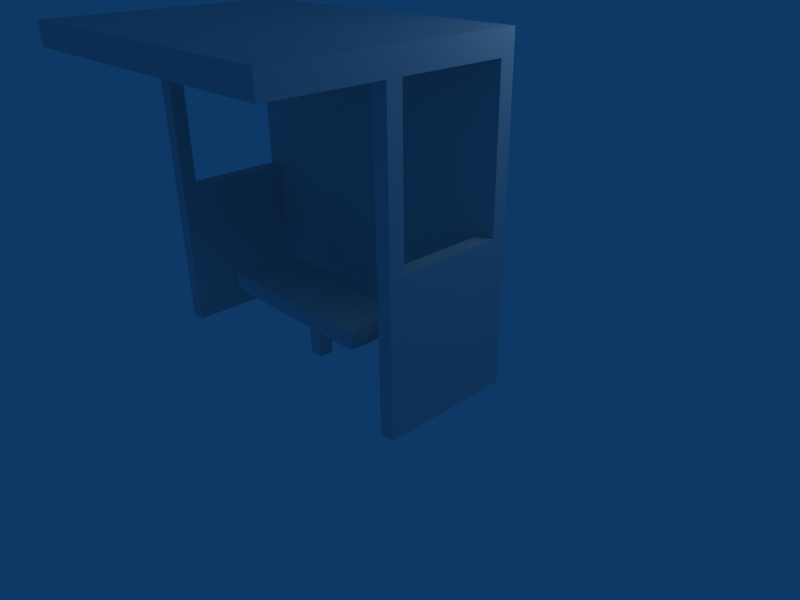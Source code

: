 # Source: bus_shelter_001.blend  (saved by Blender 5.0.119; exported with 4.5.12 LTS)
import bpy
from mathutils import Matrix  # noqa: F401  (used for matrix-valued properties, if any)

bpy.ops.wm.read_factory_settings(use_empty=True)
scene = bpy.context.scene
scene.name = 'Scene'

# ---- collections
col_collection_1 = bpy.data.collections.new('Collection 1'); scene.collection.children.link(col_collection_1)
col_collection_4 = bpy.data.collections.new('Collection 4'); scene.collection.children.link(col_collection_4)
col_collection_4.hide_render = True
col_collection_4.hide_viewport = True

# ---- world
world_world = bpy.data.worlds.new('World'); scene.world = world_world
world_world.use_nodes = True; world_world.node_tree.nodes.clear()
_N = world_world.node_tree.nodes; _L = world_world.node_tree.links
n0 = _N.new('ShaderNodeOutputWorld'); n0.name = 'World Output'; n0.location = (280, 0)
n1 = _N.new('ShaderNodeBackground'); n1.name = 'Background'; n1.location = (0, 0)
n1.inputs[0].default_value = (0.05656, 0.2208, 0.4, 1.0)
n2 = _N.new('NodeFrame'); n2.name = 'Frame'; n2.location = (0, 0)
n2.label = 'Versioning: Use Nodes was removed'
n2.width = 150
n0.parent = n2
n1.parent = n2
_L.new(n1.outputs[0], n0.inputs[0])
n0.is_active_output = True
world_world.color = (0.05656, 0.2208, 0.4)
world_world.use_sun_shadow = False
world_world.sun_shadow_jitter_overblur = 0.0
world_world.cycles.sampling_method = 'MANUAL'
world_world.cycles.sample_map_resolution = 256

# ---- cameras
cam_camera = bpy.data.cameras.new('Camera')
cam_camera.passepartout_alpha = 0.2
cam_camera.clip_end = 100.0
cam_camera.lens = 35.0
cam_camera.ortho_scale = 7.314
cam_camera.show_passepartout = False
cam_camera.show_safe_areas = True
cam_camera.dof.focus_distance = 0.0
cam_camera.dof.aperture_fstop = 128.0

# ---- lights
light_spot = bpy.data.lights.new('Spot', 'POINT')
light_spot.transmission_factor = 0.0
light_spot.cutoff_distance = 30.0
light_spot.energy = 100.0
light_spot.shadow_buffer_clip_start = 1.001
light_spot.shadow_soft_size = 1.0
light_spot.shadow_maximum_resolution = 0.006
light_spot.use_absolute_resolution = True
light_spot.cycles.use_multiple_importance_sampling = False

# ---- meshes
me_bus_shelter = bpy.data.meshes.new('bus_shelter')
me_bus_shelter.from_pydata([(1.533, -0.7382, 0.65), (1.533, -1.262, 0.65), (-1.533, -1.262, 0.65), (-1.533, -0.7382, 0.65), (1.533, -0.7382, 0.95), (-1.533, -0.7382, 0.95), (-1.533, -1.262, 0.95), (1.533, -1.262, 0.95), (1.894, -0.7382, 0.8), (1.894, -1.262, 0.8), (1.533, -1.5, 0.8), (-1.533, -1.5, 0.8), (-1.894, -1.262, 0.8), (-1.894, -0.7382, 0.8), (1.533, -0.5, 0.8), (-1.533, -0.5, 0.8), (1.842, -0.7382, 0.6844), (1.842, -1.262, 0.6844), (1.533, -1.466, 0.6844), (-1.533, -1.466, 0.6844), (-1.842, -0.7382, 0.6844), (-1.842, -1.262, 0.6844), (1.533, -0.5344, 0.6844), (-1.533, -0.5344, 0.6844), (1.533, -0.5344, 0.9156), (-1.533, -0.5344, 0.9156), (-1.842, -1.262, 0.9156), (-1.842, -0.7382, 0.9156), (-1.533, -1.466, 0.9156), (1.533, -1.466, 0.9156), (1.842, -1.262, 0.9156), (1.842, -0.7382, 0.9156), (1.842, -0.5344, 0.8), (1.842, -1.466, 0.8), (-1.842, -1.466, 0.8), (-1.842, -0.5344, 0.8), (1.824, -0.5459, 0.6959), (1.824, -1.454, 0.6959), (-1.824, -1.454, 0.6959), (-1.824, -0.5459, 0.6959), (1.824, -0.5459, 0.9041), (-1.824, -0.5459, 0.9041), (-1.824, -1.454, 0.9041), (1.824, -1.454, 0.9041), (3.612e-07, -1.262, 0.65), (3.612e-07, -0.7382, 0.65), (0.1515, -0.9, -0.02), (0.1515, -0.9, 0.72), (-0.1515, -0.9, 0.72), (-0.1515, -0.9, -0.02), (0.1515, -1.1, -0.02), (0.1515, -1.1, 0.72), (-0.1515, -1.1, 0.72), (-0.1515, -1.1, -0.02), (3.0, 0.1, 0.0), (3.0, -0.1, 0.0), (-3.0, -0.1, 0.0), (-3.0, 0.1, 0.0), (3.0, 0.1, 2.0), (3.0, -0.1, 2.0), (-3.0, -0.1, 2.0), (-3.303, 0.1, 2.0), (-3.303, 0.1, -4.516e-07), (-3.303, -0.09999, -4.516e-07), (3.303, -0.1, 3.612e-08), (3.303, 0.1, 3.612e-08), (-3.303, -1.5, -4.516e-07), (-3.303, -1.5, 2.0), (-3.0, -1.5, 2.0), (-3.0, -1.5, -8.315e-12), (3.303, -1.5, 9.295e-09), (3.303, -1.5, 2.0), (3.0, -1.5, 2.0), (3.0, -1.5, -2.683e-08), (-3.0, 0.1, 2.0), (-3.303, -0.09999, 2.0), (3.303, 0.1, 2.0), (3.303, -0.1, 2.0), (-3.0, -0.1, 4.0), (-3.0, 0.1, 4.0), (-3.303, 0.1, 4.0), (3.303, 0.1, 4.0), (3.303, -0.1, 4.0), (3.0, -0.1, 4.0), (3.0, 0.1, 4.0), (3.0, -1.7, -2.981e-08), (3.0, -1.7, 2.0), (3.303, -1.7, 2.0), (3.303, -1.7, 6.313e-09), (-3.0, -1.7, -2.99e-09), (-3.0, -1.7, 2.0), (-3.303, -1.7, 2.0), (-3.303, -1.7, -4.545e-07), (-3.303, -1.7, 4.0), (-3.0, -1.7, 4.0), (3.303, -1.7, 4.0), (3.0, -1.7, 4.0), (3.0, -1.5, 4.0), (3.303, -1.5, 4.0), (-3.0, -1.5, 4.0), (-3.303, -1.5, 4.0), (-3.303, -0.09999, 4.0), (3.0, -0.1, 4.3), (3.0, 0.1, 4.3), (3.303, 0.1, 4.3), (3.303, -0.1, 4.3), (-3.0, -0.1, 4.3), (-3.303, -0.09999, 4.3), (-3.303, 0.1, 4.3), (-3.0, 0.1, 4.3), (-3.303, -3.1, 4.3), (-3.303, -3.1, 4.0), (-3.0, -3.1, 4.3), (-3.0, -3.1, 4.0), (3.0, -3.1, 4.3), (3.303, -3.1, 4.3), (3.303, -3.1, 4.0), (3.0, -3.1, 4.0)], [], [(0, 1, 44, 45), (4, 5, 6, 7), (1, 0, 16, 17), (19, 2, 44), (3, 2, 21, 20), (22, 0, 45), (5, 4, 24, 25), (5, 27, 26, 6), (7, 6, 28, 29), (4, 7, 30, 31), (9, 8, 31, 30), (9, 17, 16, 8), (11, 10, 29, 28), (11, 19, 18, 10), (13, 12, 26, 27), (13, 20, 21, 12), (15, 14, 22, 23), (14, 15, 25, 24), (0, 22, 36, 16), (1, 17, 37, 18), (2, 19, 38, 21), (3, 20, 39, 23), (4, 31, 40, 24), (5, 25, 41, 27), (6, 26, 42, 28), (7, 29, 43, 30), (8, 16, 36, 32), (8, 32, 40, 31), (9, 30, 43, 33), (9, 33, 37, 17), (10, 18, 37, 33), (10, 33, 43, 29), (11, 28, 42, 34), (11, 34, 38, 19), (12, 21, 38, 34), (12, 34, 42, 26), (13, 27, 41, 35), (13, 35, 39, 20), (14, 24, 40, 32), (14, 32, 36, 22), (15, 23, 39, 35), (15, 35, 41, 25), (45, 3, 23), (45, 23, 22), (44, 1, 18), (44, 18, 19), (44, 2, 3, 45), (48, 47, 46, 49), (50, 51, 52, 53), (46, 47, 51, 50), (48, 49, 53, 52), (49, 46, 50, 53), (54, 55, 56, 57), (55, 59, 60, 56), (58, 54, 57, 74), (74, 57, 62, 61), (57, 56, 63, 62), (63, 75, 61, 62), (54, 58, 76, 65), (55, 54, 65, 64), (65, 76, 77, 64), (63, 56, 69, 66), (75, 63, 66, 67), (60, 75, 67, 68), (56, 60, 68, 69), (77, 59, 72, 71), (64, 77, 71, 70), (55, 64, 70, 73), (59, 55, 73, 72), (74, 61, 80, 79), (61, 75, 101, 80), (75, 60, 78, 101), (77, 76, 81, 82), (59, 77, 82, 83), (76, 58, 84, 81), (60, 59, 83, 78), (58, 74, 79, 84), (72, 73, 85, 86), (73, 70, 88, 85), (70, 71, 87, 88), (69, 68, 90, 89), (67, 66, 92, 91), (66, 69, 89, 92), (89, 90, 91, 92), (86, 85, 88, 87), (91, 90, 94, 93), (67, 91, 93, 100), (90, 68, 99, 94), (86, 87, 95, 96), (87, 71, 98, 95), (72, 86, 96, 97), (71, 72, 97, 98), (68, 67, 100, 99), (84, 79, 109, 103), (81, 84, 103, 104), (82, 81, 104, 105), (80, 101, 107, 108), (79, 80, 108, 109), (103, 109, 106, 102), (106, 109, 108, 107), (103, 102, 105, 104), (107, 101, 111, 110), (106, 107, 110, 112), (105, 102, 114, 115), (82, 105, 115, 116), (102, 106, 112, 114), (78, 83, 117, 113), (83, 82, 116, 117), (101, 78, 113, 111), (111, 113, 112, 110), (117, 116, 115, 114), (113, 117, 114, 112)])
_uv = me_bus_shelter.uv_layers.new(name='UVMap')
_uv.uv.foreach_set('vector', [0.2239, 0.07074, 0.2811, 0.07074, 0.2811, 0.2377, 0.2239, 0.2377, 0.08902, 0.4032, 0.08902, 0.07168, 0.1462, 0.07168, 0.1462, 0.4032, 0.2811, 0.07074, 0.2239, 0.07074, 0.2239, 0.03793, 0.2811, 0.03793, 0.3027, 0.4047, 0.2811, 0.4047, 0.2811, 0.2377, 0.2239, 0.4047, 0.2811, 0.4047, 0.2811, 0.4375, 0.2239, 0.4375, 0.2023, 0.07074, 0.2239, 0.07074, 0.2239, 0.2377, 0.08902, 0.07168, 0.08902, 0.4032, 0.06674, 0.4032, 0.06674, 0.07168, 0.08902, 0.07168, 0.08902, 0.0383, 0.1462, 0.0383, 0.1462, 0.07168, 0.1462, 0.4032, 0.1462, 0.07168, 0.1685, 0.07168, 0.1685, 0.4032, 0.08902, 0.4032, 0.1462, 0.4032, 0.1462, 0.4366, 0.08902, 0.4366, 0.1462, 0.4494, 0.08902, 0.4494, 0.08902, 0.4366, 0.1462, 0.4366, 0.1462, 0.4494, 0.1462, 0.4626, 0.08902, 0.4626, 0.08902, 0.4494, 0.1803, 0.07168, 0.1803, 0.4032, 0.1685, 0.4032, 0.1685, 0.07168, 0.1803, 0.07168, 0.1929, 0.07168, 0.1929, 0.4032, 0.1803, 0.4032, 0.08902, 0.02549, 0.1462, 0.02549, 0.1462, 0.0383, 0.08902, 0.0383, 0.08902, 0.02549, 0.08902, 0.01222, 0.1462, 0.01222, 0.1462, 0.02549, 0.05491, 0.07168, 0.05491, 0.4032, 0.04238, 0.4032, 0.04238, 0.07168, 0.05491, 0.4032, 0.05491, 0.07168, 0.06674, 0.07168, 0.06674, 0.4032, 0.2239, 0.07074, 0.2023, 0.07074, 0.2023, 0.03793, 0.2239, 0.03793, 0.2811, 0.07074, 0.2811, 0.03793, 0.3027, 0.03793, 0.3027, 0.07074, 0.2811, 0.4047, 0.3027, 0.4047, 0.3027, 0.4375, 0.2811, 0.4375, 0.2239, 0.4047, 0.2239, 0.4375, 0.2023, 0.4375, 0.2023, 0.4047, 0.08902, 0.4032, 0.08902, 0.4366, 0.06674, 0.4366, 0.06674, 0.4032, 0.08902, 0.07168, 0.06674, 0.07168, 0.06674, 0.0383, 0.08902, 0.0383, 0.1462, 0.07168, 0.1462, 0.0383, 0.1685, 0.0383, 0.1685, 0.07168, 0.1462, 0.4032, 0.1685, 0.4032, 0.1685, 0.4366, 0.1462, 0.4366, 0.08902, 0.4494, 0.08902, 0.4626, 0.06674, 0.4626, 0.06674, 0.4494, 0.08902, 0.4494, 0.06674, 0.4494, 0.06674, 0.4366, 0.08902, 0.4366, 0.1462, 0.4494, 0.1462, 0.4366, 0.1685, 0.4366, 0.1685, 0.4494, 0.1462, 0.4494, 0.1685, 0.4494, 0.1685, 0.4626, 0.1462, 0.4626, 0.1803, 0.4032, 0.1929, 0.4032, 0.1929, 0.4366, 0.1803, 0.4366, 0.1803, 0.4032, 0.1803, 0.4366, 0.1685, 0.4366, 0.1685, 0.4032, 0.1803, 0.07168, 0.1685, 0.07168, 0.1685, 0.0383, 0.1803, 0.0383, 0.1803, 0.07168, 0.1803, 0.0383, 0.1929, 0.0383, 0.1929, 0.07168, 0.1462, 0.02549, 0.1462, 0.01222, 0.1685, 0.01222, 0.1685, 0.02549, 0.1462, 0.02549, 0.1685, 0.02549, 0.1685, 0.0383, 0.1462, 0.0383, 0.08902, 0.02549, 0.08902, 0.0383, 0.06674, 0.0383, 0.06674, 0.02549, 0.08902, 0.02549, 0.06674, 0.02549, 0.06674, 0.01222, 0.08902, 0.01222, 0.05491, 0.4032, 0.06674, 0.4032, 0.06674, 0.4366, 0.05491, 0.4366, 0.05491, 0.4032, 0.05491, 0.4366, 0.04238, 0.4366, 0.04238, 0.4032, 0.05491, 0.07168, 0.04238, 0.07168, 0.04238, 0.0383, 0.05491, 0.0383, 0.05491, 0.07168, 0.05491, 0.0383, 0.06674, 0.0383, 0.06674, 0.07168, 0.2239, 0.2377, 0.2239, 0.4047, 0.2023, 0.4047, 0.2239, 0.2377, 0.2023, 0.4047, 0.2023, 0.07074, 0.2811, 0.2377, 0.2811, 0.07074, 0.3027, 0.07074, 0.2811, 0.2377, 0.3027, 0.07074, 0.3027, 0.4047, 0.2811, 0.2377, 0.2811, 0.4047, 0.2239, 0.4047, 0.2239, 0.2377, 0.3405, 0.3857, 0.3116, 0.3857, 0.3116, 0.4707, 0.3405, 0.4707, 0.399, 0.4707, 0.399, 0.3857, 0.3693, 0.3857, 0.3693, 0.4707, 0.4263, 0.4707, 0.4263, 0.3857, 0.399, 0.3857, 0.399, 0.4707, 0.3405, 0.3857, 0.3405, 0.4707, 0.3693, 0.4707, 0.3693, 0.3857, 0.342, 0.3737, 0.3671, 0.3737, 0.3671, 0.3493, 0.342, 0.3493, 0.03146, 0.5022, 0.03144, 0.4883, 0.4489, 0.4875, 0.449, 0.5014, 0.951, 0.3666, 0.951, 0.4979, 0.5572, 0.4979, 0.5572, 0.3666, 0.9509, 0.8154, 0.9509, 0.9959, 0.5571, 0.9959, 0.5571, 0.8154, 0.5571, 0.8154, 0.5571, 0.9959, 0.5372, 0.9959, 0.5372, 0.8154, 0.449, 0.5014, 0.4489, 0.4875, 0.47, 0.4873, 0.4701, 0.5013, 0.8493, 0.002681, 0.8493, 0.1773, 0.8318, 0.1773, 0.8318, 0.002681, 0.9509, 0.9959, 0.9509, 0.8154, 0.9708, 0.8154, 0.9708, 0.9959, 0.03144, 0.4883, 0.03146, 0.5022, 0.01037, 0.5023, 0.01033, 0.4883, 0.8267, 0.002681, 0.8267, 0.1773, 0.8092, 0.1773, 0.8092, 0.002681, 0.47, 0.4873, 0.4489, 0.4875, 0.448, 0.3901, 0.4691, 0.3899, 0.8493, 0.1773, 0.8493, 0.002681, 0.9715, 0.002681, 0.9715, 0.1773, 0.6617, 0.1805, 0.6617, 0.2074, 0.5649, 0.2074, 0.537, 0.1805, 0.6617, 0.002078, 0.6617, 0.1805, 0.537, 0.1805, 0.537, 0.002078, 0.3169, 0.2074, 0.3169, 0.1805, 0.4424, 0.1805, 0.4187, 0.2074, 0.8092, 0.002681, 0.8092, 0.1773, 0.6869, 0.1773, 0.6869, 0.002681, 0.03144, 0.4883, 0.01033, 0.4883, 0.01009, 0.3908, 0.0312, 0.3908, 0.3169, 0.1805, 0.3169, 0.002078, 0.4424, 0.002078, 0.4424, 0.1805, 0.5571, 0.8154, 0.5372, 0.8154, 0.5372, 0.6349, 0.5571, 0.6349, 0.8318, 0.1773, 0.8493, 0.1773, 0.8493, 0.352, 0.8318, 0.352, 0.5373, 0.4979, 0.5572, 0.4979, 0.5572, 0.6292, 0.5373, 0.6292, 0.8092, 0.1773, 0.8267, 0.1773, 0.8267, 0.352, 0.8092, 0.352, 0.951, 0.4979, 0.9709, 0.4979, 0.9709, 0.6292, 0.951, 0.6292, 0.9708, 0.8154, 0.9509, 0.8154, 0.9509, 0.6349, 0.9708, 0.6349, 0.5572, 0.4979, 0.951, 0.4979, 0.951, 0.6292, 0.5572, 0.6292, 0.9509, 0.8154, 0.5571, 0.8154, 0.5571, 0.6349, 0.9509, 0.6349, 0.4424, 0.1805, 0.4424, 0.002078, 0.4602, 0.002078, 0.4602, 0.1805, 0.0312, 0.3908, 0.01009, 0.3908, 0.01006, 0.3769, 0.03117, 0.3768, 0.6869, 0.002681, 0.6869, 0.1773, 0.6695, 0.1773, 0.6695, 0.002681, 0.537, 0.002078, 0.537, 0.1805, 0.5191, 0.1805, 0.5191, 0.002078, 0.9715, 0.1773, 0.9715, 0.002681, 0.989, 0.002681, 0.989, 0.1773, 0.4691, 0.3899, 0.448, 0.3901, 0.4479, 0.3762, 0.469, 0.376, 0.5191, 0.002078, 0.5191, 0.1805, 0.4921, 0.1805, 0.4921, 0.002078, 0.4602, 0.1805, 0.4602, 0.002078, 0.4872, 0.002078, 0.4872, 0.1805, 0.4921, 0.1805, 0.5191, 0.1805, 0.5191, 0.3589, 0.4921, 0.3589, 0.9715, 0.1773, 0.989, 0.1773, 0.989, 0.352, 0.9715, 0.352, 0.5191, 0.1805, 0.537, 0.1805, 0.537, 0.3589, 0.5191, 0.3589, 0.4602, 0.1805, 0.4872, 0.1805, 0.4872, 0.3589, 0.4602, 0.3589, 0.6695, 0.1773, 0.6869, 0.1773, 0.6869, 0.352, 0.6695, 0.352, 0.4424, 0.1805, 0.4602, 0.1805, 0.4602, 0.3589, 0.4424, 0.3589, 0.4187, 0.2074, 0.4424, 0.1805, 0.4424, 0.3589, 0.4187, 0.3589, 0.537, 0.1805, 0.5649, 0.2074, 0.5649, 0.3589, 0.537, 0.3589, 0.4675, 0.995, 0.04995, 0.995, 0.04995, 0.9742, 0.4675, 0.9742, 0.4886, 0.995, 0.4675, 0.995, 0.4675, 0.9742, 0.4886, 0.9742, 0.5077, 0.9603, 0.5077, 0.9742, 0.4886, 0.9742, 0.4886, 0.9603, 0.006196, 0.9742, 0.006196, 0.9603, 0.02886, 0.9603, 0.02886, 0.9742, 0.04995, 0.995, 0.02886, 0.995, 0.02886, 0.9742, 0.04995, 0.9742, 0.4675, 0.9742, 0.04995, 0.9742, 0.04995, 0.9603, 0.4675, 0.9603, 0.04995, 0.9603, 0.04995, 0.9742, 0.02886, 0.9742, 0.02886, 0.9603, 0.4675, 0.9742, 0.4675, 0.9603, 0.4886, 0.9603, 0.4886, 0.9742, 0.02886, 0.9603, 0.006196, 0.9603, 0.006196, 0.7515, 0.02886, 0.7515, 0.04995, 0.9603, 0.02886, 0.9603, 0.02886, 0.7515, 0.04995, 0.7515, 0.4886, 0.9603, 0.4675, 0.9603, 0.4675, 0.7515, 0.4886, 0.7515, 0.5077, 0.9603, 0.4886, 0.9603, 0.4886, 0.7515, 0.5077, 0.7515, 0.4675, 0.9603, 0.04995, 0.9603, 0.04995, 0.7515, 0.4675, 0.7515, 0.03195, 0.5077, 0.4495, 0.5077, 0.4495, 0.7165, 0.03195, 0.7165, 0.4495, 0.5077, 0.4706, 0.5077, 0.4706, 0.7165, 0.4495, 0.7165, 0.01086, 0.5077, 0.03195, 0.5077, 0.03195, 0.7165, 0.01086, 0.7165, 0.02886, 0.7306, 0.04995, 0.7306, 0.04995, 0.7515, 0.02886, 0.7515, 0.4675, 0.7306, 0.4886, 0.7306, 0.4886, 0.7515, 0.4675, 0.7515, 0.04995, 0.7306, 0.4675, 0.7306, 0.4675, 0.7515, 0.04995, 0.7515])
_ca = me_bus_shelter.color_attributes.new('Col', 'BYTE_COLOR', 'CORNER')
_ca.data.foreach_set('color', [1.0, 1.0, 1.0, 1.0, 1.0, 1.0, 1.0, 1.0, 1.0, 1.0, 1.0, 1.0, 1.0, 1.0, 1.0, 1.0, 1.0, 1.0, 1.0, 1.0, 1.0, 1.0, 1.0, 1.0, 1.0, 1.0, 1.0, 1.0, 1.0, 1.0, 1.0, 1.0, 1.0, 1.0, 1.0, 1.0, 1.0, 1.0, 1.0, 1.0, 1.0, 1.0, 1.0, 1.0, 1.0, 1.0, 1.0, 1.0, 1.0, 1.0, 1.0, 1.0, 1.0, 1.0, 1.0, 1.0, 1.0, 1.0, 1.0, 1.0, 1.0, 1.0, 1.0, 1.0, 1.0, 1.0, 1.0, 1.0, 1.0, 1.0, 1.0, 1.0, 1.0, 1.0, 1.0, 1.0, 1.0, 1.0, 1.0, 1.0, 1.0, 1.0, 1.0, 1.0, 1.0, 1.0, 1.0, 1.0, 1.0, 1.0, 1.0, 1.0, 1.0, 1.0, 1.0, 1.0, 1.0, 1.0, 1.0, 1.0, 1.0, 1.0, 1.0, 1.0, 1.0, 1.0, 1.0, 1.0, 1.0, 1.0, 1.0, 1.0, 1.0, 1.0, 1.0, 1.0, 1.0, 1.0, 1.0, 1.0, 1.0, 1.0, 1.0, 1.0, 1.0, 1.0, 1.0, 1.0, 1.0, 1.0, 1.0, 1.0, 1.0, 1.0, 1.0, 1.0, 1.0, 1.0, 1.0, 1.0, 1.0, 1.0, 1.0, 1.0, 1.0, 1.0, 1.0, 1.0, 1.0, 1.0, 1.0, 1.0, 1.0, 1.0, 1.0, 1.0, 1.0, 1.0, 1.0, 1.0, 1.0, 1.0, 1.0, 1.0, 1.0, 1.0, 1.0, 1.0, 1.0, 1.0, 1.0, 1.0, 1.0, 1.0, 1.0, 1.0, 1.0, 1.0, 1.0, 1.0, 1.0, 1.0, 1.0, 1.0, 1.0, 1.0, 1.0, 1.0, 1.0, 1.0, 1.0, 1.0, 1.0, 1.0, 1.0, 1.0, 1.0, 1.0, 1.0, 1.0, 1.0, 1.0, 1.0, 1.0, 1.0, 1.0, 1.0, 1.0, 1.0, 1.0, 1.0, 1.0, 1.0, 1.0, 1.0, 1.0, 1.0, 1.0, 1.0, 1.0, 1.0, 1.0, 1.0, 1.0, 1.0, 1.0, 1.0, 1.0, 1.0, 1.0, 1.0, 1.0, 1.0, 1.0, 1.0, 1.0, 1.0, 1.0, 1.0, 1.0, 1.0, 1.0, 1.0, 1.0, 1.0, 1.0, 1.0, 1.0, 1.0, 1.0, 1.0, 1.0, 1.0, 1.0, 1.0, 1.0, 1.0, 1.0, 1.0, 1.0, 1.0, 1.0, 1.0, 1.0, 1.0, 1.0, 1.0, 1.0, 1.0, 1.0, 1.0, 1.0, 1.0, 1.0, 1.0, 1.0, 1.0, 1.0, 1.0, 1.0, 1.0, 1.0, 1.0, 1.0, 1.0, 1.0, 1.0, 1.0, 1.0, 1.0, 1.0, 1.0, 1.0, 1.0, 1.0, 1.0, 1.0, 1.0, 1.0, 1.0, 1.0, 1.0, 1.0, 1.0, 1.0, 1.0, 1.0, 1.0, 1.0, 1.0, 1.0, 1.0, 1.0, 1.0, 1.0, 1.0, 1.0, 1.0, 1.0, 1.0, 1.0, 1.0, 1.0, 1.0, 1.0, 1.0, 1.0, 1.0, 1.0, 1.0, 1.0, 1.0, 1.0, 1.0, 1.0, 1.0, 1.0, 1.0, 1.0, 1.0, 1.0, 1.0, 1.0, 1.0, 1.0, 1.0, 1.0, 1.0, 1.0, 1.0, 1.0, 1.0, 1.0, 1.0, 1.0, 1.0, 1.0, 1.0, 1.0, 1.0, 1.0, 1.0, 1.0, 1.0, 1.0, 1.0, 1.0, 1.0, 1.0, 1.0, 1.0, 1.0, 1.0, 1.0, 1.0, 1.0, 1.0, 1.0, 1.0, 1.0, 1.0, 1.0, 1.0, 1.0, 1.0, 1.0, 1.0, 1.0, 1.0, 1.0, 1.0, 1.0, 1.0, 1.0, 1.0, 1.0, 1.0, 1.0, 1.0, 1.0, 1.0, 1.0, 1.0, 1.0, 1.0, 1.0, 1.0, 1.0, 1.0, 1.0, 1.0, 1.0, 1.0, 1.0, 1.0, 1.0, 1.0, 1.0, 1.0, 1.0, 1.0, 1.0, 1.0, 1.0, 1.0, 1.0, 1.0, 1.0, 1.0, 1.0, 1.0, 1.0, 1.0, 1.0, 1.0, 1.0, 1.0, 1.0, 1.0, 1.0, 1.0, 1.0, 1.0, 1.0, 1.0, 1.0, 1.0, 1.0, 1.0, 1.0, 1.0, 1.0, 1.0, 1.0, 1.0, 1.0, 1.0, 1.0, 1.0, 1.0, 1.0, 1.0, 1.0, 1.0, 1.0, 1.0, 1.0, 1.0, 1.0, 1.0, 1.0, 1.0, 1.0, 1.0, 1.0, 1.0, 1.0, 1.0, 1.0, 1.0, 1.0, 1.0, 1.0, 1.0, 1.0, 1.0, 1.0, 1.0, 1.0, 1.0, 1.0, 1.0, 1.0, 1.0, 1.0, 1.0, 1.0, 1.0, 1.0, 1.0, 1.0, 1.0, 1.0, 1.0, 1.0, 1.0, 1.0, 1.0, 1.0, 1.0, 1.0, 1.0, 1.0, 1.0, 1.0, 1.0, 1.0, 1.0, 1.0, 1.0, 1.0, 1.0, 1.0, 1.0, 1.0, 1.0, 1.0, 1.0, 1.0, 1.0, 1.0, 1.0, 1.0, 1.0, 1.0, 1.0, 1.0, 1.0, 1.0, 1.0, 1.0, 1.0, 1.0, 1.0, 1.0, 1.0, 1.0, 1.0, 1.0, 1.0, 1.0, 1.0, 1.0, 1.0, 1.0, 1.0, 1.0, 1.0, 1.0, 1.0, 1.0, 1.0, 1.0, 1.0, 1.0, 1.0, 1.0, 1.0, 1.0, 1.0, 1.0, 1.0, 1.0, 1.0, 1.0, 1.0, 1.0, 1.0, 1.0, 1.0, 1.0, 1.0, 1.0, 1.0, 1.0, 1.0, 1.0, 1.0, 1.0, 1.0, 1.0, 1.0, 1.0, 1.0, 1.0, 1.0, 1.0, 1.0, 1.0, 1.0, 1.0, 1.0, 1.0, 1.0, 1.0, 1.0, 1.0, 1.0, 1.0, 1.0, 1.0, 1.0, 1.0, 1.0, 1.0, 1.0, 1.0, 1.0, 1.0, 1.0, 1.0, 1.0, 1.0, 1.0, 1.0, 1.0, 1.0, 1.0, 1.0, 1.0, 1.0, 1.0, 1.0, 1.0, 1.0, 1.0, 1.0, 1.0, 1.0, 1.0, 1.0, 1.0, 1.0, 1.0, 1.0, 1.0, 1.0, 1.0, 1.0, 1.0, 1.0, 1.0, 1.0, 1.0, 1.0, 1.0, 1.0, 1.0, 1.0, 1.0, 1.0, 1.0, 1.0, 1.0, 1.0, 1.0, 1.0, 1.0, 1.0, 1.0, 1.0, 1.0, 1.0, 1.0, 1.0, 1.0, 1.0, 1.0, 1.0, 1.0, 1.0, 1.0, 1.0, 1.0, 1.0, 1.0, 1.0, 1.0, 1.0, 1.0, 1.0, 1.0, 1.0, 1.0, 1.0, 1.0, 1.0, 1.0, 1.0, 1.0, 1.0, 1.0, 1.0, 1.0, 1.0, 1.0, 1.0, 1.0, 1.0, 1.0, 1.0, 1.0, 1.0, 1.0, 1.0, 1.0, 1.0, 1.0, 1.0, 1.0, 1.0, 1.0, 1.0, 1.0, 1.0, 1.0, 1.0, 1.0, 1.0, 1.0, 1.0, 1.0, 1.0, 1.0, 1.0, 1.0, 1.0, 1.0, 1.0, 1.0, 1.0, 1.0, 1.0, 1.0, 1.0, 1.0, 1.0, 1.0, 1.0, 1.0, 1.0, 1.0, 1.0, 1.0, 1.0, 1.0, 1.0, 1.0, 1.0, 1.0, 1.0, 1.0, 1.0, 1.0, 1.0, 1.0, 1.0, 1.0, 1.0, 1.0, 1.0, 1.0, 1.0, 1.0, 1.0, 1.0, 1.0, 1.0, 1.0, 1.0, 1.0, 1.0, 1.0, 1.0, 1.0, 1.0, 1.0, 1.0, 1.0, 1.0, 1.0, 1.0, 1.0, 1.0, 1.0, 1.0, 1.0, 1.0, 1.0, 1.0, 1.0, 1.0, 1.0, 1.0, 1.0, 1.0, 1.0, 1.0, 1.0, 1.0, 1.0, 1.0, 1.0, 1.0, 1.0, 1.0, 1.0, 1.0, 1.0, 1.0, 1.0, 1.0, 1.0, 1.0, 1.0, 1.0, 1.0, 1.0, 1.0, 1.0, 1.0, 1.0, 1.0, 1.0, 1.0, 1.0, 1.0, 1.0, 1.0, 1.0, 1.0, 1.0, 1.0, 1.0, 1.0, 1.0, 1.0, 1.0, 1.0, 1.0, 1.0, 1.0, 1.0, 1.0, 1.0, 1.0, 1.0, 1.0, 1.0, 1.0, 1.0, 1.0, 1.0, 1.0, 1.0, 1.0, 1.0, 1.0, 1.0, 1.0, 1.0, 1.0, 1.0, 1.0, 1.0, 1.0, 1.0, 1.0, 1.0, 1.0, 1.0, 1.0, 1.0, 1.0, 1.0, 1.0, 1.0, 1.0, 1.0, 1.0, 1.0, 1.0, 1.0, 1.0, 1.0, 1.0, 1.0, 1.0, 1.0, 1.0, 1.0, 1.0, 1.0, 1.0, 1.0, 1.0, 1.0, 1.0, 1.0, 1.0, 1.0, 1.0, 1.0, 1.0, 1.0, 1.0, 1.0, 1.0, 1.0, 1.0, 1.0, 1.0, 1.0, 1.0, 1.0, 1.0, 1.0, 1.0, 1.0, 1.0, 1.0, 1.0, 1.0, 1.0, 1.0, 1.0, 1.0, 1.0, 1.0, 1.0, 1.0, 1.0, 1.0, 1.0, 1.0, 1.0, 1.0, 1.0, 1.0, 1.0, 1.0, 1.0, 1.0, 1.0, 1.0, 1.0, 1.0, 1.0, 1.0, 1.0, 1.0, 1.0, 1.0, 1.0, 1.0, 1.0, 1.0, 1.0, 1.0, 1.0, 1.0, 1.0, 1.0, 1.0, 1.0, 1.0, 1.0, 1.0, 1.0, 1.0, 1.0, 1.0, 1.0, 1.0, 1.0, 1.0, 1.0, 1.0, 1.0, 1.0, 1.0, 1.0, 1.0, 1.0, 1.0, 1.0, 1.0, 1.0, 1.0, 1.0, 1.0, 1.0, 1.0, 1.0, 1.0, 1.0, 1.0, 1.0, 1.0, 1.0, 1.0, 1.0, 1.0, 1.0, 1.0, 1.0, 1.0, 1.0, 1.0, 1.0, 1.0, 1.0, 1.0, 1.0, 1.0, 1.0, 1.0, 1.0, 1.0, 1.0, 1.0, 1.0, 1.0, 1.0, 1.0, 1.0, 1.0, 1.0, 1.0, 1.0, 1.0, 1.0, 1.0, 1.0, 1.0, 1.0, 1.0, 1.0, 1.0, 1.0, 1.0, 1.0, 1.0, 1.0, 1.0, 1.0, 1.0, 1.0, 1.0, 1.0, 1.0, 1.0, 1.0, 1.0, 1.0, 1.0, 1.0, 1.0, 1.0, 1.0, 1.0, 1.0, 1.0, 1.0, 1.0, 1.0, 1.0, 1.0, 1.0, 1.0, 1.0, 1.0, 1.0, 1.0, 1.0, 1.0, 1.0, 1.0, 1.0, 1.0, 1.0, 1.0, 1.0, 1.0, 1.0, 1.0, 1.0, 1.0, 1.0, 1.0, 1.0, 1.0, 1.0, 1.0, 1.0, 1.0, 1.0, 1.0, 1.0, 1.0, 1.0, 1.0, 1.0, 1.0, 1.0, 1.0, 1.0, 1.0, 1.0, 1.0, 1.0, 1.0, 1.0, 1.0, 1.0, 1.0, 1.0, 1.0, 1.0, 1.0, 1.0, 1.0, 1.0, 1.0, 1.0, 1.0, 1.0, 1.0, 1.0, 1.0, 1.0, 1.0, 1.0, 1.0, 1.0, 1.0, 1.0, 1.0, 1.0, 1.0, 1.0, 1.0, 1.0, 1.0, 1.0, 1.0, 1.0, 1.0, 1.0, 1.0, 1.0, 1.0, 1.0, 1.0, 1.0, 1.0, 1.0, 1.0, 1.0, 1.0, 1.0, 1.0, 1.0, 1.0, 1.0, 1.0, 1.0, 1.0, 1.0, 1.0, 1.0, 1.0, 1.0, 1.0, 1.0, 1.0, 1.0, 1.0, 1.0, 1.0, 1.0, 1.0, 1.0, 1.0, 1.0, 1.0, 1.0, 1.0, 1.0, 1.0, 1.0, 1.0, 1.0, 1.0, 1.0, 1.0, 1.0, 1.0, 1.0, 1.0, 1.0, 1.0, 1.0, 1.0, 1.0, 1.0, 1.0, 1.0, 1.0, 1.0, 1.0, 1.0, 1.0, 1.0, 1.0, 1.0, 1.0, 1.0, 1.0, 1.0, 1.0, 1.0, 1.0, 1.0, 1.0, 1.0, 1.0, 1.0, 1.0, 1.0, 1.0, 1.0, 1.0, 1.0, 1.0, 1.0, 1.0, 1.0, 1.0, 1.0, 1.0, 1.0, 1.0, 1.0, 1.0, 1.0, 1.0, 1.0, 1.0, 1.0, 1.0, 1.0, 1.0, 1.0, 1.0, 1.0, 1.0, 1.0, 1.0, 1.0, 1.0, 1.0, 1.0, 1.0, 1.0, 1.0, 1.0, 1.0, 1.0, 1.0, 1.0, 1.0, 1.0, 1.0, 1.0, 1.0, 1.0, 1.0, 1.0, 1.0, 1.0, 1.0, 1.0, 1.0, 1.0, 1.0, 1.0, 1.0, 1.0, 1.0, 1.0, 1.0, 1.0, 1.0, 1.0, 1.0, 1.0, 1.0, 1.0, 1.0, 1.0, 1.0, 1.0, 1.0, 1.0, 1.0, 1.0, 1.0, 1.0, 1.0, 1.0, 1.0, 1.0, 1.0, 1.0, 1.0, 1.0, 1.0, 1.0, 1.0, 1.0, 1.0, 1.0, 1.0, 1.0, 1.0, 1.0, 1.0, 1.0, 1.0, 1.0, 1.0, 1.0, 1.0, 1.0, 1.0, 1.0, 1.0, 1.0, 1.0, 1.0, 1.0, 1.0, 1.0, 1.0, 1.0, 1.0, 1.0, 1.0, 1.0, 1.0, 1.0, 1.0, 1.0, 1.0, 1.0, 1.0, 1.0, 1.0, 1.0, 1.0, 1.0, 1.0, 1.0, 1.0, 1.0, 1.0, 1.0, 1.0, 1.0, 1.0, 1.0, 1.0, 1.0, 1.0, 1.0, 1.0, 1.0, 1.0, 1.0, 1.0, 1.0, 1.0, 1.0, 1.0, 1.0, 1.0, 1.0, 1.0, 1.0, 1.0, 1.0, 1.0, 1.0, 1.0, 1.0, 1.0, 1.0, 1.0, 1.0, 1.0, 1.0, 1.0, 1.0, 1.0, 1.0, 1.0, 1.0, 1.0, 1.0, 1.0, 1.0, 1.0, 1.0, 1.0, 1.0, 1.0, 1.0, 1.0, 1.0, 1.0, 1.0, 1.0, 1.0, 1.0, 1.0, 1.0, 1.0, 1.0, 1.0, 1.0, 1.0, 1.0, 1.0, 1.0, 1.0, 1.0, 1.0, 1.0, 1.0, 1.0, 1.0, 1.0, 1.0, 1.0, 1.0, 1.0, 1.0, 1.0, 1.0, 1.0, 1.0, 1.0, 1.0, 1.0, 1.0, 1.0, 1.0, 1.0, 1.0, 1.0, 1.0, 1.0, 1.0, 1.0, 1.0, 1.0, 1.0, 1.0, 1.0, 1.0, 1.0, 1.0, 1.0, 1.0, 1.0, 1.0, 1.0, 1.0, 1.0, 1.0, 1.0, 1.0, 1.0, 1.0, 1.0, 1.0, 1.0, 1.0, 1.0, 1.0, 1.0, 1.0, 1.0, 1.0, 1.0, 1.0, 1.0, 1.0, 1.0, 1.0, 1.0, 1.0, 1.0, 1.0, 1.0, 1.0, 1.0, 1.0, 1.0, 1.0, 1.0, 1.0, 1.0, 1.0, 1.0, 1.0, 1.0, 1.0, 1.0, 1.0, 1.0, 1.0, 1.0, 1.0, 1.0, 1.0, 1.0, 1.0, 1.0, 1.0, 1.0, 1.0, 1.0, 1.0, 1.0, 1.0, 1.0, 1.0, 1.0, 1.0, 1.0, 1.0, 1.0, 1.0, 1.0, 1.0, 1.0, 1.0, 1.0, 1.0, 1.0, 1.0, 1.0, 1.0, 1.0, 1.0, 1.0, 1.0, 1.0, 1.0, 1.0, 1.0, 1.0, 1.0, 1.0, 1.0, 1.0, 1.0, 1.0, 1.0, 1.0, 1.0, 1.0, 1.0, 1.0, 1.0, 1.0, 1.0, 1.0, 1.0, 1.0, 1.0, 1.0, 1.0, 1.0, 1.0, 1.0, 1.0, 1.0, 1.0, 1.0, 1.0, 1.0, 1.0, 1.0, 1.0, 1.0, 1.0, 1.0, 1.0, 1.0, 1.0, 1.0, 1.0, 1.0, 1.0, 1.0, 1.0, 1.0, 1.0, 1.0, 1.0, 1.0, 1.0, 1.0, 1.0, 1.0, 1.0, 1.0, 1.0, 1.0, 1.0, 1.0, 1.0, 1.0, 1.0, 1.0, 1.0, 1.0, 1.0, 1.0, 1.0, 1.0, 1.0, 1.0, 1.0, 1.0, 1.0, 1.0, 1.0, 1.0, 1.0, 1.0, 1.0, 1.0, 1.0, 1.0, 1.0, 1.0, 1.0, 1.0, 1.0, 1.0, 1.0, 1.0, 1.0, 1.0, 1.0, 1.0, 1.0, 1.0, 1.0, 1.0, 1.0, 1.0, 1.0, 1.0, 1.0, 1.0, 1.0, 1.0, 1.0, 1.0, 1.0, 1.0, 1.0, 1.0, 1.0, 1.0, 1.0, 1.0, 1.0, 1.0, 1.0, 1.0, 1.0, 1.0, 1.0, 1.0, 1.0, 1.0, 1.0, 1.0, 1.0, 1.0, 1.0, 1.0, 1.0, 1.0, 1.0, 1.0, 1.0, 1.0, 1.0, 1.0, 1.0, 1.0, 1.0, 1.0, 1.0, 1.0, 1.0, 1.0, 1.0, 1.0, 1.0, 1.0, 1.0, 1.0, 1.0, 1.0, 1.0, 1.0, 1.0, 1.0, 1.0, 1.0, 1.0, 1.0, 1.0, 1.0, 1.0, 1.0, 1.0, 1.0, 1.0, 1.0, 1.0, 1.0, 1.0, 1.0, 1.0, 1.0, 1.0, 1.0, 1.0, 1.0, 1.0, 1.0, 1.0, 1.0, 1.0, 1.0, 1.0, 1.0, 1.0, 1.0])
me_bus_shelter.use_remesh_preserve_volume = False
me_bus_shelter.use_remesh_preserve_attributes = False
me_bus_shelter.use_mirror_vertex_groups = False
me_bus_shelter.update()

# ---- objects
ob_bus_shelter = bpy.data.objects.new('bus_shelter', me_bus_shelter)
ob_lamp = bpy.data.objects.new('Lamp', light_spot)
ob_camera = bpy.data.objects.new('Camera', cam_camera)

# ---- transforms, parenting, visibility, modifiers, constraints
ob_bus_shelter.location = (0.0, 0.0, 0.0)
ob_bus_shelter.scale = (0.66, 1.0, 1.0)
ob_bus_shelter.lock_rotations_4d = False
ob_bus_shelter.empty_display_type = 'ARROWS'
ob_bus_shelter.color = (0.0, 0.0, 0.0, 1.0)
ob_bus_shelter.lineart.crease_threshold = 0.0
ob_lamp.location = (4.076, 1.005, 5.904)
ob_lamp.rotation_euler = (0.6503, 0.05522, 1.866)
ob_lamp.lock_rotations_4d = False
ob_lamp.empty_display_type = 'ARROWS'
ob_lamp.color = (0.0, 0.0, 0.0, 0.0)
ob_lamp.lineart.crease_threshold = 0.0
ob_camera.location = (7.481, -6.508, 5.344)
ob_camera.rotation_euler = (1.109, 0.01082, 0.8149)
ob_camera.lock_rotations_4d = False
ob_camera.empty_display_type = 'ARROWS'
ob_camera.color = (0.0, 0.0, 0.0, 0.0)
ob_camera.display_type = 'WIRE'
ob_camera.lineart.crease_threshold = 0.0

# ---- collection membership
col_collection_1.objects.link(ob_bus_shelter)
col_collection_1.objects.link(ob_lamp)
col_collection_4.objects.link(ob_camera)

# ---- scene / render settings (as saved in the file)
scene.camera = ob_camera
scene.frame_start = 1; scene.frame_end = 250; scene.frame_set(1)
scene.render.engine = 'BLENDER_EEVEE_NEXT'
scene.render.image_settings.file_format = 'JPEG'
scene.render.image_settings.color_mode = 'RGB'
scene.render.image_settings.compression = 90
scene.render.resolution_x = 800
scene.render.resolution_y = 600
scene.render.pixel_aspect_x = 100.0
scene.render.pixel_aspect_y = 100.0
scene.render.fps = 25
scene.render.dither_intensity = 0.0
scene.render.use_compositing = False
scene.render.use_sequencer = False
scene.render.bake_bias = 0.0
scene.render.bake_samples = 0
scene.render.use_stamp_time = False
scene.render.use_stamp_date = False
scene.render.use_stamp_frame = False
scene.render.use_stamp_camera = False
scene.render.use_stamp_scene = False
scene.render.use_stamp_filename = False
scene.render.use_stamp_render_time = False
scene.render.stamp_font_size = 0
scene.cycles.use_denoising = False
scene.cycles.samples = 10
scene.cycles.sampling_pattern = 'TABULATED_SOBOL'
scene.cycles.light_sampling_threshold = 0.0
scene.cycles.use_adaptive_sampling = False
scene.cycles.use_light_tree = False
scene.cycles.blur_glossy = 0.0
scene.cycles.volume_bounces = 1
scene.cycles.pixel_filter_type = 'GAUSSIAN'
scene.cycles.sample_clamp_indirect = 0.0
scene.view_settings.view_transform = 'Raw'
bpy.context.view_layer.update()
